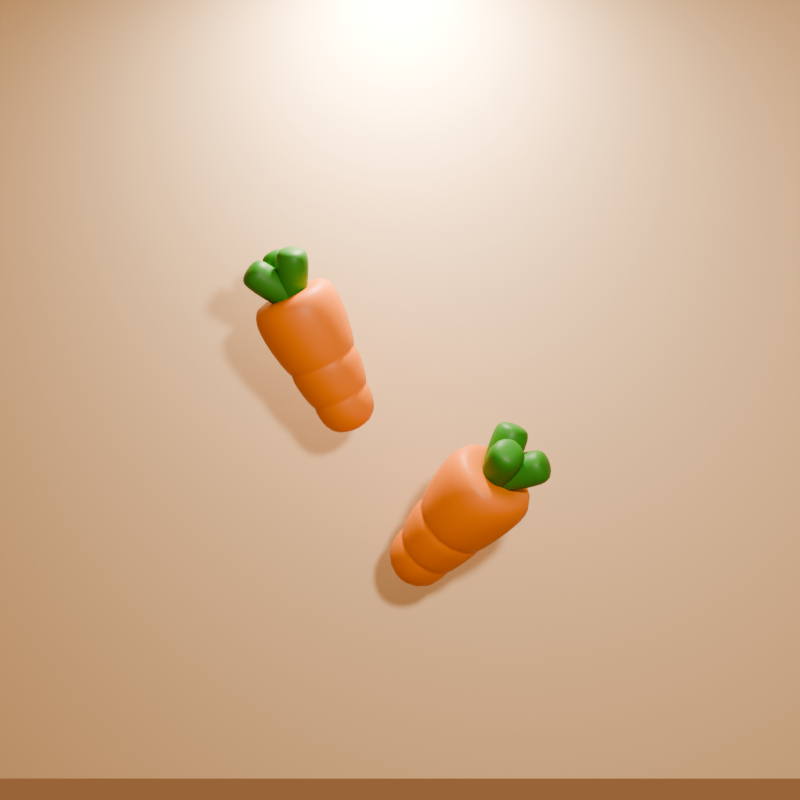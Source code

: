 # Source: Cute_Carrot.blend  (saved by Blender 4.0.36; exported with 4.5.12 LTS)
import bpy
from mathutils import Matrix  # noqa: F401  (used for matrix-valued properties, if any)

bpy.ops.wm.read_factory_settings(use_empty=True)
scene = bpy.context.scene
scene.name = 'Scene'

# ---- collections
col_collection = bpy.data.collections.new('Collection'); scene.collection.children.link(col_collection)

# ---- materials (node trees are filled in below, after node groups)
mat_material = bpy.data.materials.new('Material')
mat_material.alpha_threshold = 0.0
mat_material.roughness = 0.5
mat_material.line_color = (0.0, 0.0, 0.0, 1.0)
mat_material_002 = bpy.data.materials.new('Material.002')
mat_material_001 = bpy.data.materials.new('Material.001')

# ---- node groups
ng_auto_smooth = bpy.data.node_groups.new('Auto Smooth', 'GeometryNodeTree')
_s = ng_auto_smooth.interface.new_socket(name='Geometry', in_out='OUTPUT', socket_type='NodeSocketGeometry')
_s = ng_auto_smooth.interface.new_socket(name='Geometry', in_out='INPUT', socket_type='NodeSocketGeometry')
_s = ng_auto_smooth.interface.new_socket(name='Angle', in_out='INPUT', socket_type='NodeSocketFloat')
_s.subtype = 'ANGLE'
_s.min_value = 0.0
_s.max_value = 3.142
ng_auto_smooth.is_modifier = True
_N = ng_auto_smooth.nodes; _L = ng_auto_smooth.links
n0 = _N.new('NodeGroupOutput'); n0.name = 'Group Output'; n0.location = (480, -100)
n1 = _N.new('NodeGroupInput'); n1.name = 'Group Input'; n1.location = (-420, -300)
n2 = _N.new('NodeGroupInput'); n2.name = 'Group Input.001'; n2.location = (-60, -100)
n3 = _N.new('GeometryNodeSetShadeSmooth'); n3.name = 'Set Shade Smooth'; n3.location = (120, -100)
n3.domain = 'EDGE'
n4 = _N.new('GeometryNodeSetShadeSmooth'); n4.name = 'Set Shade Smooth.001'; n4.location = (300, -100)
n5 = _N.new('GeometryNodeInputMeshEdgeAngle'); n5.name = 'Edge Angle'; n5.location = (-420, -220)
n6 = _N.new('GeometryNodeInputEdgeSmooth'); n6.name = 'Is Edge Smooth'; n6.location = (-60, -160)
n7 = _N.new('GeometryNodeInputShadeSmooth'); n7.name = 'Is Face Smooth'; n7.location = (-240, -340)
n8 = _N.new('FunctionNodeBooleanMath'); n8.name = 'Boolean Math'; n8.location = (-60, -220)
n9 = _N.new('FunctionNodeCompare'); n9.name = 'Compare'; n9.location = (-240, -180)
n9.operation = 'LESS_EQUAL'
_L.new(n5.outputs[0], n9.inputs[0])
_L.new(n4.outputs[0], n0.inputs[0])
_L.new(n1.outputs[1], n9.inputs[1])
_L.new(n9.outputs[0], n8.inputs[0])
_L.new(n7.outputs[0], n8.inputs[1])
_L.new(n2.outputs[0], n3.inputs[0])
_L.new(n6.outputs[0], n3.inputs[1])
_L.new(n3.outputs[0], n4.inputs[0])
_L.new(n8.outputs[0], n3.inputs[2])
n0.is_active_output = True

# ---- material node trees
mat_material.use_nodes = True; mat_material.node_tree.nodes.clear()
_N = mat_material.node_tree.nodes; _L = mat_material.node_tree.links
n0 = _N.new('ShaderNodeOutputMaterial'); n0.name = 'Material Output'; n0.location = (300, 300)
n1 = _N.new('ShaderNodeBsdfPrincipled'); n1.name = 'Principled BSDF'; n1.location = (10, 300)
n1.inputs[0].default_value = (0.8006, 0.2568, 0.03782, 1.0)
n1.inputs[3].default_value = 1.45
_L.new(n1.outputs[0], n0.inputs[0])
n0.is_active_output = True
mat_material_002.use_nodes = True; mat_material_002.node_tree.nodes.clear()
_N = mat_material_002.node_tree.nodes; _L = mat_material_002.node_tree.links
n0 = _N.new('ShaderNodeBsdfPrincipled'); n0.name = 'Principled BSDF'; n0.location = (10, 300)
n0.inputs[0].default_value = (0.03633, 0.2664, 0.02987, 1.0)
n0.inputs[3].default_value = 1.45
n1 = _N.new('ShaderNodeOutputMaterial'); n1.name = 'Material Output'; n1.location = (300, 300)
_L.new(n0.outputs[0], n1.inputs[0])
n1.is_active_output = True
mat_material_001.use_nodes = True; mat_material_001.node_tree.nodes.clear()
_N = mat_material_001.node_tree.nodes; _L = mat_material_001.node_tree.links
n0 = _N.new('ShaderNodeBsdfPrincipled'); n0.name = 'Principled BSDF'; n0.location = (10, 300)
n0.inputs[0].default_value = (0.8, 0.6751, 0.4098, 1.0)
n0.inputs[3].default_value = 1.45
n1 = _N.new('ShaderNodeOutputMaterial'); n1.name = 'Material Output'; n1.location = (300, 300)
_L.new(n0.outputs[0], n1.inputs[0])
n1.is_active_output = True

# ---- world
world_world = bpy.data.worlds.new('World'); scene.world = world_world
world_world.use_nodes = True; world_world.node_tree.nodes.clear()
_N = world_world.node_tree.nodes; _L = world_world.node_tree.links
n0 = _N.new('ShaderNodeOutputWorld'); n0.name = 'World Output'; n0.location = (300, 300)
n1 = _N.new('ShaderNodeBackground'); n1.name = 'Background'; n1.location = (10, 300)
n1.inputs[0].default_value = (0.3052, 0.1443, 0.06318, 1.0)
_L.new(n1.outputs[0], n0.inputs[0])
n0.is_active_output = True
world_world.color = (0.05088, 0.05088, 0.05088)
world_world.use_sun_shadow = False
world_world.sun_shadow_jitter_overblur = 0.0

# ---- cameras
cam_camera_001 = bpy.data.cameras.new('Camera.001')

# ---- lights
light_area = bpy.data.lights.new('Area', 'AREA')
light_area.color = (1.0, 0.7748, 0.6669)
light_area.transmission_factor = 0.0
light_area.energy = 1500.0
light_area.shadow_maximum_resolution = 0.006
light_area.use_absolute_resolution = True
light_area.size = 1.0
light_area.size_y = 1.0
light_area_001 = bpy.data.lights.new('Area.001', 'AREA')
light_area_001.color = (1.0, 0.7748, 0.6669)
light_area_001.transmission_factor = 0.0
light_area_001.energy = 1500.0
light_area_001.shadow_maximum_resolution = 0.006
light_area_001.use_absolute_resolution = True
light_area_001.size = 1.0
light_area_001.size_y = 1.0

# ---- meshes
me_cube = bpy.data.meshes.new('Cube')
me_cube.from_pydata([(1.0, 1.0, 2.137), (0.5457, 0.5457, -0.6442), (1.0, -1.0, 2.137), (0.5457, -0.5457, -0.6442), (-1.0, 1.0, 2.137), (-0.5457, 0.5457, -0.6442), (-1.0, -1.0, 2.137), (-0.5457, -0.5457, -0.6442), (0.3469, -0.3469, 2.41), (-0.3469, -0.3469, 2.41), (0.3469, 0.3469, 2.41), (-0.3469, 0.3469, 2.41), (0.7913, -0.7913, 2.525), (-0.7913, -0.7913, 2.525), (0.7913, 0.7913, 2.525), (-0.7913, 0.7913, 2.525), (0.6954, 0.6954, 0.272), (0.6669, 0.6669, 0.09797), (0.607, 0.607, 0.185), (-0.6669, -0.6669, 0.09797), (-0.6954, -0.6954, 0.272), (-0.607, -0.607, 0.185), (0.6954, -0.6954, 0.272), (0.6669, -0.6669, 0.09797), (0.607, -0.607, 0.185), (-0.6669, 0.6669, 0.09797), (-0.6954, 0.6954, 0.272), (-0.607, 0.607, 0.185), (-0.7981, -0.7981, 0.9011), (-0.8266, -0.8266, 1.075), (-0.7239, -0.7239, 0.9881), (0.8266, 0.8266, 1.075), (0.7981, 0.7981, 0.9011), (0.7239, 0.7239, 0.9881), (0.8266, -0.8266, 1.075), (0.7981, -0.7981, 0.9011), (0.7239, -0.7239, 0.9881), (-0.7981, 0.7981, 0.9011), (-0.8266, 0.8266, 1.075), (-0.7239, 0.7239, 0.9881)], [], [(4, 6, 13, 15), (38, 4, 0, 31), (34, 2, 6, 29), (5, 1, 3, 7), (31, 0, 2, 34), (10, 11, 9, 8), (2, 0, 14, 12), (0, 4, 15, 14), (6, 2, 12, 13), (8, 9, 13, 12), (10, 8, 12, 14), (9, 11, 15, 13), (11, 10, 14, 15), (16, 32, 35, 22), (5, 25, 17, 1), (22, 35, 28, 20), (7, 19, 25, 5), (3, 23, 19, 7), (26, 37, 32, 16), (29, 6, 4, 38), (20, 28, 37, 26), (26, 16, 18, 27), (27, 18, 17, 25), (16, 22, 24, 18), (18, 24, 23, 17), (20, 26, 27, 21), (21, 27, 25, 19), (22, 20, 21, 24), (24, 21, 19, 23), (38, 31, 33, 39), (39, 33, 32, 37), (31, 34, 36, 33), (33, 36, 35, 32), (29, 38, 39, 30), (30, 39, 37, 28), (34, 29, 30, 36), (36, 30, 28, 35), (1, 17, 23, 3)])
me_cube.polygons.foreach_set('use_smooth', [True] * 38)
_uv = me_cube.uv_layers.new(name='UVMap')
_uv.uv.foreach_set('vector', [0.625, 0.25, 0.625, 0.0, 0.625, 0.0, 0.625, 0.25, 0.5296, 0.25, 0.625, 0.25, 0.625, 0.5, 0.5296, 0.5, 0.5296, 0.75, 0.625, 0.75, 0.625, 1.0, 0.5296, 1.0, 0.125, 0.5, 0.375, 0.5, 0.375, 0.75, 0.125, 0.75, 0.5296, 0.5, 0.625, 0.5, 0.625, 0.75, 0.5296, 0.75, 0.6952, 0.5702, 0.8048, 0.5702, 0.8048, 0.6798, 0.6952, 0.6798, 0.625, 0.75, 0.625, 0.5, 0.625, 0.5, 0.625, 0.75, 0.625, 0.5, 0.625, 0.25, 0.625, 0.25, 0.625, 0.5, 0.625, 1.0, 0.625, 0.75, 0.625, 0.75, 0.625, 1.0, 0.6952, 0.6798, 0.8048, 0.6798, 0.875, 0.75, 0.625, 0.75, 0.6952, 0.5702, 0.6952, 0.6798, 0.625, 0.75, 0.625, 0.5, 0.8048, 0.6798, 0.8048, 0.5702, 0.875, 0.5, 0.875, 0.75, 0.8048, 0.5702, 0.6952, 0.5702, 0.625, 0.5, 0.875, 0.5, 0.4574, 0.5, 0.5139, 0.5, 0.5139, 0.75, 0.4574, 0.75, 0.375, 0.25, 0.4417, 0.25, 0.4417, 0.5, 0.375, 0.5, 0.4574, 0.75, 0.5139, 0.75, 0.5139, 1.0, 0.4574, 1.0, 0.375, 0.0, 0.4417, 0.0, 0.4417, 0.25, 0.375, 0.25, 0.375, 0.75, 0.4417, 0.75, 0.4417, 1.0, 0.375, 1.0, 0.4574, 0.25, 0.5139, 0.25, 0.5139, 0.5, 0.4574, 0.5, 0.5296, 0.0, 0.625, 0.0, 0.625, 0.25, 0.5296, 0.25, 0.4574, 0.0, 0.5139, 0.0, 0.5139, 0.25, 0.4574, 0.25, 0.4574, 0.25, 0.4574, 0.5, 0.4495, 0.5, 0.4495, 0.25, 0.4495, 0.25, 0.4495, 0.5, 0.4417, 0.5, 0.4417, 0.25, 0.4574, 0.5, 0.4574, 0.75, 0.4495, 0.75, 0.4495, 0.5, 0.4495, 0.5, 0.4495, 0.75, 0.4417, 0.75, 0.4417, 0.5, 0.4574, 0.0, 0.4574, 0.25, 0.4495, 0.25, 0.4495, 0.0, 0.4495, 0.0, 0.4495, 0.25, 0.4417, 0.25, 0.4417, 0.0, 0.4574, 0.75, 0.4574, 1.0, 0.4495, 1.0, 0.4495, 0.75, 0.4495, 0.75, 0.4495, 1.0, 0.4417, 1.0, 0.4417, 0.75, 0.5296, 0.25, 0.5296, 0.5, 0.5217, 0.5, 0.5217, 0.25, 0.5217, 0.25, 0.5217, 0.5, 0.5139, 0.5, 0.5139, 0.25, 0.5296, 0.5, 0.5296, 0.75, 0.5217, 0.75, 0.5217, 0.5, 0.5217, 0.5, 0.5217, 0.75, 0.5139, 0.75, 0.5139, 0.5, 0.5296, 0.0, 0.5296, 0.25, 0.5217, 0.25, 0.5217, 0.0, 0.5217, 0.0, 0.5217, 0.25, 0.5139, 0.25, 0.5139, 0.0, 0.5296, 0.75, 0.5296, 1.0, 0.5217, 1.0, 0.5217, 0.75, 0.5217, 0.75, 0.5217, 1.0, 0.5139, 1.0, 0.5139, 0.75, 0.375, 0.5, 0.4417, 0.5, 0.4417, 0.75, 0.375, 0.75])
me_cube.materials.append(mat_material)
me_cube.use_mirror_vertex_groups = False
me_cube.update()
me_cube_001 = bpy.data.meshes.new('Cube.001')
me_cube_001.from_pydata([(-1.0, -1.0, -1.0), (-1.0, -1.0, 3.774), (-1.0, 1.0, -1.0), (-1.0, 1.0, 3.774), (1.0, -1.0, -1.0), (1.0, -1.0, 3.774), (1.0, 1.0, -1.0), (1.0, 1.0, 3.774), (-1.277, -1.277, 2.948), (-1.277, 1.277, 2.948), (1.277, 1.277, 2.948), (1.277, -1.277, 2.948)], [], [(8, 1, 3, 9), (9, 3, 7, 10), (10, 7, 5, 11), (11, 5, 1, 8), (2, 6, 4, 0), (7, 3, 1, 5), (4, 11, 8, 0), (6, 10, 11, 4), (2, 9, 10, 6), (0, 8, 9, 2)])
me_cube_001.polygons.foreach_set('use_smooth', [True] * 10)
_uv = me_cube_001.uv_layers.new(name='UVMap')
_uv.uv.foreach_set('vector', [0.5818, 0.0, 0.625, 0.0, 0.625, 0.25, 0.5818, 0.25, 0.5818, 0.25, 0.625, 0.25, 0.625, 0.5, 0.5818, 0.5, 0.5818, 0.5, 0.625, 0.5, 0.625, 0.75, 0.5818, 0.75, 0.5818, 0.75, 0.625, 0.75, 0.625, 1.0, 0.5818, 1.0, 0.125, 0.5, 0.375, 0.5, 0.375, 0.75, 0.125, 0.75, 0.625, 0.5, 0.875, 0.5, 0.875, 0.75, 0.625, 0.75, 0.375, 0.75, 0.5818, 0.75, 0.5818, 1.0, 0.375, 1.0, 0.375, 0.5, 0.5818, 0.5, 0.5818, 0.75, 0.375, 0.75, 0.375, 0.25, 0.5818, 0.25, 0.5818, 0.5, 0.375, 0.5, 0.375, 0.0, 0.5818, 0.0, 0.5818, 0.25, 0.375, 0.25])
me_cube_001.materials.append(mat_material_002)
me_cube_001.update()
me_cube_002 = bpy.data.meshes.new('Cube.002')
me_cube_002.from_pydata([(1.0, 1.0, 2.137), (0.5457, 0.5457, -0.6442), (1.0, -1.0, 2.137), (0.5457, -0.5457, -0.6442), (-1.0, 1.0, 2.137), (-0.5457, 0.5457, -0.6442), (-1.0, -1.0, 2.137), (-0.5457, -0.5457, -0.6442), (0.3469, -0.3469, 2.41), (-0.3469, -0.3469, 2.41), (0.3469, 0.3469, 2.41), (-0.3469, 0.3469, 2.41), (0.7913, -0.7913, 2.525), (-0.7913, -0.7913, 2.525), (0.7913, 0.7913, 2.525), (-0.7913, 0.7913, 2.525), (0.6954, 0.6954, 0.272), (0.6669, 0.6669, 0.09797), (0.607, 0.607, 0.185), (-0.6669, -0.6669, 0.09797), (-0.6954, -0.6954, 0.272), (-0.607, -0.607, 0.185), (0.6954, -0.6954, 0.272), (0.6669, -0.6669, 0.09797), (0.607, -0.607, 0.185), (-0.6669, 0.6669, 0.09797), (-0.6954, 0.6954, 0.272), (-0.607, 0.607, 0.185), (-0.7981, -0.7981, 0.9011), (-0.8266, -0.8266, 1.075), (-0.7239, -0.7239, 0.9881), (0.8266, 0.8266, 1.075), (0.7981, 0.7981, 0.9011), (0.7239, 0.7239, 0.9881), (0.8266, -0.8266, 1.075), (0.7981, -0.7981, 0.9011), (0.7239, -0.7239, 0.9881), (-0.7981, 0.7981, 0.9011), (-0.8266, 0.8266, 1.075), (-0.7239, 0.7239, 0.9881)], [], [(4, 6, 13, 15), (38, 4, 0, 31), (34, 2, 6, 29), (5, 1, 3, 7), (31, 0, 2, 34), (10, 11, 9, 8), (2, 0, 14, 12), (0, 4, 15, 14), (6, 2, 12, 13), (8, 9, 13, 12), (10, 8, 12, 14), (9, 11, 15, 13), (11, 10, 14, 15), (16, 32, 35, 22), (5, 25, 17, 1), (22, 35, 28, 20), (7, 19, 25, 5), (3, 23, 19, 7), (26, 37, 32, 16), (29, 6, 4, 38), (20, 28, 37, 26), (26, 16, 18, 27), (27, 18, 17, 25), (16, 22, 24, 18), (18, 24, 23, 17), (20, 26, 27, 21), (21, 27, 25, 19), (22, 20, 21, 24), (24, 21, 19, 23), (38, 31, 33, 39), (39, 33, 32, 37), (31, 34, 36, 33), (33, 36, 35, 32), (29, 38, 39, 30), (30, 39, 37, 28), (34, 29, 30, 36), (36, 30, 28, 35), (1, 17, 23, 3)])
me_cube_002.polygons.foreach_set('use_smooth', [True] * 38)
_uv = me_cube_002.uv_layers.new(name='UVMap')
_uv.uv.foreach_set('vector', [0.625, 0.25, 0.625, 0.0, 0.625, 0.0, 0.625, 0.25, 0.5296, 0.25, 0.625, 0.25, 0.625, 0.5, 0.5296, 0.5, 0.5296, 0.75, 0.625, 0.75, 0.625, 1.0, 0.5296, 1.0, 0.125, 0.5, 0.375, 0.5, 0.375, 0.75, 0.125, 0.75, 0.5296, 0.5, 0.625, 0.5, 0.625, 0.75, 0.5296, 0.75, 0.6952, 0.5702, 0.8048, 0.5702, 0.8048, 0.6798, 0.6952, 0.6798, 0.625, 0.75, 0.625, 0.5, 0.625, 0.5, 0.625, 0.75, 0.625, 0.5, 0.625, 0.25, 0.625, 0.25, 0.625, 0.5, 0.625, 1.0, 0.625, 0.75, 0.625, 0.75, 0.625, 1.0, 0.6952, 0.6798, 0.8048, 0.6798, 0.875, 0.75, 0.625, 0.75, 0.6952, 0.5702, 0.6952, 0.6798, 0.625, 0.75, 0.625, 0.5, 0.8048, 0.6798, 0.8048, 0.5702, 0.875, 0.5, 0.875, 0.75, 0.8048, 0.5702, 0.6952, 0.5702, 0.625, 0.5, 0.875, 0.5, 0.4574, 0.5, 0.5139, 0.5, 0.5139, 0.75, 0.4574, 0.75, 0.375, 0.25, 0.4417, 0.25, 0.4417, 0.5, 0.375, 0.5, 0.4574, 0.75, 0.5139, 0.75, 0.5139, 1.0, 0.4574, 1.0, 0.375, 0.0, 0.4417, 0.0, 0.4417, 0.25, 0.375, 0.25, 0.375, 0.75, 0.4417, 0.75, 0.4417, 1.0, 0.375, 1.0, 0.4574, 0.25, 0.5139, 0.25, 0.5139, 0.5, 0.4574, 0.5, 0.5296, 0.0, 0.625, 0.0, 0.625, 0.25, 0.5296, 0.25, 0.4574, 0.0, 0.5139, 0.0, 0.5139, 0.25, 0.4574, 0.25, 0.4574, 0.25, 0.4574, 0.5, 0.4495, 0.5, 0.4495, 0.25, 0.4495, 0.25, 0.4495, 0.5, 0.4417, 0.5, 0.4417, 0.25, 0.4574, 0.5, 0.4574, 0.75, 0.4495, 0.75, 0.4495, 0.5, 0.4495, 0.5, 0.4495, 0.75, 0.4417, 0.75, 0.4417, 0.5, 0.4574, 0.0, 0.4574, 0.25, 0.4495, 0.25, 0.4495, 0.0, 0.4495, 0.0, 0.4495, 0.25, 0.4417, 0.25, 0.4417, 0.0, 0.4574, 0.75, 0.4574, 1.0, 0.4495, 1.0, 0.4495, 0.75, 0.4495, 0.75, 0.4495, 1.0, 0.4417, 1.0, 0.4417, 0.75, 0.5296, 0.25, 0.5296, 0.5, 0.5217, 0.5, 0.5217, 0.25, 0.5217, 0.25, 0.5217, 0.5, 0.5139, 0.5, 0.5139, 0.25, 0.5296, 0.5, 0.5296, 0.75, 0.5217, 0.75, 0.5217, 0.5, 0.5217, 0.5, 0.5217, 0.75, 0.5139, 0.75, 0.5139, 0.5, 0.5296, 0.0, 0.5296, 0.25, 0.5217, 0.25, 0.5217, 0.0, 0.5217, 0.0, 0.5217, 0.25, 0.5139, 0.25, 0.5139, 0.0, 0.5296, 0.75, 0.5296, 1.0, 0.5217, 1.0, 0.5217, 0.75, 0.5217, 0.75, 0.5217, 1.0, 0.5139, 1.0, 0.5139, 0.75, 0.375, 0.5, 0.4417, 0.5, 0.4417, 0.75, 0.375, 0.75])
me_cube_002.materials.append(mat_material)
me_cube_002.use_mirror_vertex_groups = False
me_cube_002.update()
me_cube_003 = bpy.data.meshes.new('Cube.003')
me_cube_003.from_pydata([(-1.0, -1.0, -1.0), (-1.0, -1.0, 3.774), (-1.0, 1.0, -1.0), (-1.0, 1.0, 3.774), (1.0, -1.0, -1.0), (1.0, -1.0, 3.774), (1.0, 1.0, -1.0), (1.0, 1.0, 3.774), (-1.277, -1.277, 2.948), (-1.277, 1.277, 2.948), (1.277, 1.277, 2.948), (1.277, -1.277, 2.948)], [], [(8, 1, 3, 9), (9, 3, 7, 10), (10, 7, 5, 11), (11, 5, 1, 8), (2, 6, 4, 0), (7, 3, 1, 5), (4, 11, 8, 0), (6, 10, 11, 4), (2, 9, 10, 6), (0, 8, 9, 2)])
me_cube_003.polygons.foreach_set('use_smooth', [True] * 10)
_uv = me_cube_003.uv_layers.new(name='UVMap')
_uv.uv.foreach_set('vector', [0.5818, 0.0, 0.625, 0.0, 0.625, 0.25, 0.5818, 0.25, 0.5818, 0.25, 0.625, 0.25, 0.625, 0.5, 0.5818, 0.5, 0.5818, 0.5, 0.625, 0.5, 0.625, 0.75, 0.5818, 0.75, 0.5818, 0.75, 0.625, 0.75, 0.625, 1.0, 0.5818, 1.0, 0.125, 0.5, 0.375, 0.5, 0.375, 0.75, 0.125, 0.75, 0.625, 0.5, 0.875, 0.5, 0.875, 0.75, 0.625, 0.75, 0.375, 0.75, 0.5818, 0.75, 0.5818, 1.0, 0.375, 1.0, 0.375, 0.5, 0.5818, 0.5, 0.5818, 0.75, 0.375, 0.75, 0.375, 0.25, 0.5818, 0.25, 0.5818, 0.5, 0.375, 0.5, 0.375, 0.0, 0.5818, 0.0, 0.5818, 0.25, 0.375, 0.25])
me_cube_003.materials.append(mat_material_002)
me_cube_003.update()
me_plane = bpy.data.meshes.new('Plane')
me_plane.from_pydata([(-1.0, -1.0, 0.0), (1.0, -1.0, 0.0), (-1.0, 1.0, 0.0), (1.0, 1.0, 0.0)], [], [(0, 1, 3, 2)])
_uv = me_plane.uv_layers.new(name='UVMap')
_uv.uv.foreach_set('vector', [0.0, 0.0, 1.0, 0.0, 1.0, 1.0, 0.0, 1.0])
me_plane.materials.append(mat_material_001)
me_plane.update()

# ---- objects
ob_cube = bpy.data.objects.new('Cube', me_cube)
ob_cube_001 = bpy.data.objects.new('Cube.001', me_cube_001)
ob_cube_002 = bpy.data.objects.new('Cube.002', me_cube_001)
ob_cube_003 = bpy.data.objects.new('Cube.003', me_cube_001)
ob_camera = bpy.data.objects.new('Camera', cam_camera_001)
ob_cube_004 = bpy.data.objects.new('Cube.004', me_cube_002)
ob_cube_005 = bpy.data.objects.new('Cube.005', me_cube_003)
ob_cube_006 = bpy.data.objects.new('Cube.006', me_cube_003)
ob_cube_007 = bpy.data.objects.new('Cube.007', me_cube_003)
ob_plane = bpy.data.objects.new('Plane', me_plane)
ob_area = bpy.data.objects.new('Area', light_area)
ob_area_001 = bpy.data.objects.new('Area.001', light_area_001)

# ---- transforms, parenting, visibility, modifiers, constraints
ob_cube.location = (-0.7901, -1.301, 2.435)
ob_cube.rotation_euler = (0.2872, 0.438, -1.989)
ob_cube.scale = (0.7028, 0.7028, 0.7028)
ob_cube.lock_rotations_4d = False
ob_cube.empty_display_type = 'ARROWS'
ob_cube.lineart.crease_threshold = 0.0
_m = ob_cube.modifiers.new('Subdivision', 'SUBSURF')
_m.levels = 3
_m = ob_cube.modifiers.new('Auto Smooth', 'NODES')
_m.node_group = ng_auto_smooth
_gi = [s.identifier for s in ng_auto_smooth.interface.items_tree if s.item_type == 'SOCKET' and s.in_out == 'INPUT']
_m[_gi[1]] = 0.5236  # Angle
ob_cube_001.location = (-1.484, -1.72, 3.855)
ob_cube_001.rotation_euler = (-0.2228, 0.438, -1.989)
ob_cube_001.scale = (0.2023, 0.2023, 0.2023)
_m = ob_cube_001.modifiers.new('Subdivision', 'SUBSURF')
_m.levels = 3
_m = ob_cube_001.modifiers.new('Auto Smooth', 'NODES')
_m.node_group = ng_auto_smooth
_gi = [s.identifier for s in ng_auto_smooth.interface.items_tree if s.item_type == 'SOCKET' and s.in_out == 'INPUT']
_m[_gi[1]] = 0.5236  # Angle
ob_cube_002.location = (-1.484, -1.72, 3.855)
ob_cube_002.rotation_euler = (-0.1987, -0.4217, -0.1222)
ob_cube_002.scale = (0.2023, 0.2023, 0.2023)
_m = ob_cube_002.modifiers.new('Subdivision', 'SUBSURF')
_m.levels = 3
_m = ob_cube_002.modifiers.new('Auto Smooth', 'NODES')
_m.node_group = ng_auto_smooth
_gi = [s.identifier for s in ng_auto_smooth.interface.items_tree if s.item_type == 'SOCKET' and s.in_out == 'INPUT']
_m[_gi[1]] = 0.5236  # Angle
ob_cube_003.location = (-1.484, -1.72, 3.855)
ob_cube_003.rotation_euler = (-1.022, -0.0845, 1.966)
ob_cube_003.scale = (0.2023, 0.2023, 0.2023)
_m = ob_cube_003.modifiers.new('Subdivision', 'SUBSURF')
_m.levels = 3
_m = ob_cube_003.modifiers.new('Auto Smooth', 'NODES')
_m.node_group = ng_auto_smooth
_gi = [s.identifier for s in ng_auto_smooth.interface.items_tree if s.item_type == 'SOCKET' and s.in_out == 'INPUT']
_m[_gi[1]] = 0.5236  # Angle
ob_camera.location = (0.0, -17.07, 2.467)
ob_camera.rotation_euler = (1.571, -0.0, 0.0)
ob_cube_004.location = (0.312, -0.9523, 0.2279)
ob_cube_004.rotation_euler = (0.8267, 0.2153, 0.6412)
ob_cube_004.scale = (0.7555, 0.7555, 0.7555)
ob_cube_004.lock_rotations_4d = False
ob_cube_004.empty_display_type = 'ARROWS'
ob_cube_004.lineart.crease_threshold = 0.0
_m = ob_cube_004.modifiers.new('Subdivision', 'SUBSURF')
_m.levels = 3
_m = ob_cube_004.modifiers.new('Auto Smooth', 'NODES')
_m.node_group = ng_auto_smooth
_gi = [s.identifier for s in ng_auto_smooth.interface.items_tree if s.item_type == 'SOCKET' and s.in_out == 'INPUT']
_m[_gi[1]] = 0.5236  # Angle
ob_cube_005.location = (1.289, -1.837, 1.391)
ob_cube_005.rotation_euler = (0.3167, 0.2153, 0.6412)
ob_cube_005.scale = (0.2175, 0.2175, 0.2175)
_m = ob_cube_005.modifiers.new('Subdivision', 'SUBSURF')
_m.levels = 3
_m = ob_cube_005.modifiers.new('Auto Smooth', 'NODES')
_m.node_group = ng_auto_smooth
_gi = [s.identifier for s in ng_auto_smooth.interface.items_tree if s.item_type == 'SOCKET' and s.in_out == 'INPUT']
_m[_gi[1]] = 0.5236  # Angle
ob_cube_006.location = (1.289, -1.837, 1.391)
ob_cube_006.rotation_euler = (5.618, -0.8369, -3.669)
ob_cube_006.scale = (0.2175, 0.2175, 0.2175)
_m = ob_cube_006.modifiers.new('Subdivision', 'SUBSURF')
_m.levels = 3
_m = ob_cube_006.modifiers.new('Auto Smooth', 'NODES')
_m.node_group = ng_auto_smooth
_gi = [s.identifier for s in ng_auto_smooth.interface.items_tree if s.item_type == 'SOCKET' and s.in_out == 'INPUT']
_m[_gi[1]] = 0.5236  # Angle
ob_cube_007.location = (1.289, -1.837, 1.391)
ob_cube_007.rotation_euler = (-1.273, 0.4144, 4.376)
ob_cube_007.scale = (0.2175, 0.2175, 0.2175)
_m = ob_cube_007.modifiers.new('Subdivision', 'SUBSURF')
_m.levels = 3
_m = ob_cube_007.modifiers.new('Auto Smooth', 'NODES')
_m.node_group = ng_auto_smooth
_gi = [s.identifier for s in ng_auto_smooth.interface.items_tree if s.item_type == 'SOCKET' and s.in_out == 'INPUT']
_m[_gi[1]] = 0.5236  # Angle
ob_plane.location = (-0.08308, 0.2633, 2.908)
ob_plane.rotation_euler = (1.571, -0.0, 0.0)
ob_plane.scale = (6.342, 6.342, 6.342)
ob_area.location = (-0.01636, -1.388, 9.533)
ob_area_001.location = (2.729, -14.07, 5.221)
ob_area_001.rotation_euler = (1.01, -0.06634, 0.01901)

# ---- collection membership
col_collection.objects.link(ob_cube)
col_collection.objects.link(ob_cube_001)
col_collection.objects.link(ob_cube_002)
col_collection.objects.link(ob_cube_003)
col_collection.objects.link(ob_camera)
col_collection.objects.link(ob_cube_004)
col_collection.objects.link(ob_cube_005)
col_collection.objects.link(ob_cube_006)
col_collection.objects.link(ob_cube_007)
col_collection.objects.link(ob_plane)
col_collection.objects.link(ob_area)
col_collection.objects.link(ob_area_001)

# ---- scene / render settings (as saved in the file)
scene.camera = ob_camera
scene.frame_start = 1; scene.frame_end = 250; scene.frame_set(1)
scene.render.engine = 'CYCLES'
scene.render.resolution_y = 1920
scene.cycles.samples = 512
scene.cycles.sampling_pattern = 'TABULATED_SOBOL'
scene.view_settings.look = 'AgX - Medium High Contrast'
bpy.context.view_layer.update()
